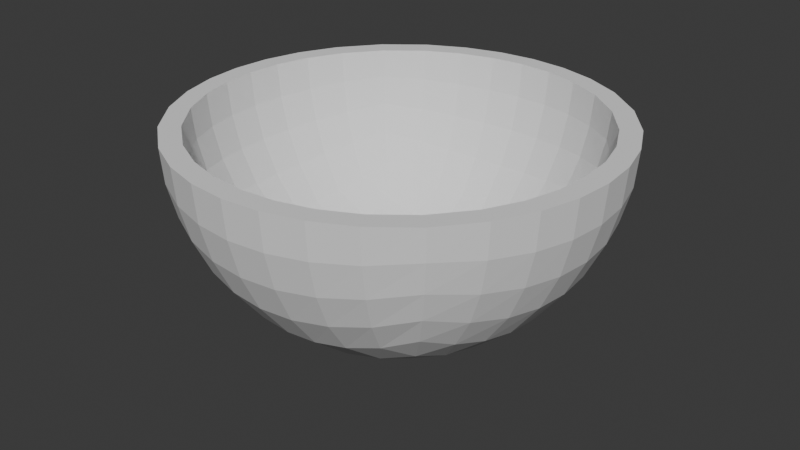 # Source: SphereBowl.blend  (saved by Blender 4.1.23; exported with 4.5.12 LTS)
import bpy
from mathutils import Matrix  # noqa: F401  (used for matrix-valued properties, if any)

bpy.ops.wm.read_factory_settings(use_empty=True)
scene = bpy.context.scene
scene.name = 'Scene'

# ---- collections
col_spherebowl = bpy.data.collections.new('SphereBowl'); scene.collection.children.link(col_spherebowl)

# ---- world
world_world = bpy.data.worlds.new('World'); scene.world = world_world
world_world.use_nodes = True; world_world.node_tree.nodes.clear()
_N = world_world.node_tree.nodes; _L = world_world.node_tree.links
n0 = _N.new('ShaderNodeOutputWorld'); n0.name = 'World Output'; n0.location = (300, 300)
n1 = _N.new('ShaderNodeBackground'); n1.name = 'Background'; n1.location = (10, 300)
n1.inputs[0].default_value = (0.05088, 0.05088, 0.05088, 1.0)
_L.new(n1.outputs[0], n0.inputs[0])
n0.is_active_output = True
world_world.color = (0.05088, 0.05088, 0.05088)
world_world.use_sun_shadow = False
world_world.sun_shadow_jitter_overblur = 0.0

# ---- meshes
me_roundcube = bpy.data.meshes.new('Roundcube')
me_roundcube.from_pydata([(0.5774, 0.5774, -0.5774), (0.433, 0.6374, -0.6374), (0.2887, 0.677, -0.677), (0.1443, 0.6997, -0.6997), (0.0, 0.7071, -0.7071), (-0.1443, 0.6997, -0.6997), (-0.2887, 0.677, -0.677), (-0.433, 0.6374, -0.6374), (0.6374, 0.6374, -0.433), (0.478, 0.7369, -0.478), (0.3187, 0.8004, -0.5078), (0.1593, 0.8362, -0.5248), (0.0, 0.8478, -0.5303), (-0.1593, 0.8362, -0.5248), (-0.3187, 0.8004, -0.5078), (-0.478, 0.7369, -0.478), (0.677, 0.677, -0.2887), (0.5078, 0.8004, -0.3187), (0.3385, 0.878, -0.3385), (0.1693, 0.9214, -0.3499), (0.0, 0.9354, -0.3536), (-0.1693, 0.9214, -0.3499), (-0.3385, 0.878, -0.3385), (-0.5078, 0.8004, -0.3187), (0.6997, 0.6997, -0.1443), (0.5248, 0.8362, -0.1593), (0.3499, 0.9214, -0.1693), (0.1749, 0.9689, -0.1749), (0.0, 0.9843, -0.1768), (-0.1749, 0.9689, -0.1749), (-0.3499, 0.9214, -0.1693), (-0.5248, 0.8362, -0.1593), (0.7071, 0.7071, 0.0), (0.5303, 0.8478, 0.0), (0.3536, 0.9354, 0.0), (0.1768, 0.9843, 0.0), (0.0, 1.0, 0.0), (-0.1768, 0.9843, 0.0), (-0.3536, 0.9354, 0.0), (-0.5303, 0.8478, 0.0), (-0.5774, 0.5774, -0.5774), (-0.6374, 0.433, -0.6374), (-0.677, 0.2887, -0.677), (-0.6997, 0.1443, -0.6997), (-0.7071, 0.0, -0.7071), (-0.6997, -0.1443, -0.6997), (-0.677, -0.2887, -0.677), (-0.6374, -0.433, -0.6374), (-0.6374, 0.6374, -0.433), (-0.7369, 0.478, -0.478), (-0.8004, 0.3187, -0.5078), (-0.8362, 0.1593, -0.5248), (-0.8478, 0.0, -0.5303), (-0.8362, -0.1593, -0.5248), (-0.8004, -0.3187, -0.5078), (-0.7369, -0.478, -0.478), (-0.677, 0.677, -0.2887), (-0.8004, 0.5078, -0.3187), (-0.878, 0.3385, -0.3385), (-0.9214, 0.1693, -0.3499), (-0.9354, 0.0, -0.3536), (-0.9214, -0.1693, -0.3499), (-0.878, -0.3385, -0.3385), (-0.8004, -0.5078, -0.3187), (-0.6997, 0.6997, -0.1443), (-0.8362, 0.5248, -0.1593), (-0.9214, 0.3499, -0.1693), (-0.9689, 0.1749, -0.1749), (-0.9843, 0.0, -0.1768), (-0.9689, -0.1749, -0.1749), (-0.9214, -0.3499, -0.1693), (-0.8362, -0.5248, -0.1593), (-0.7071, 0.7071, 0.0), (-0.8478, 0.5303, 0.0), (-0.9354, 0.3536, 0.0), (-0.9843, 0.1768, 0.0), (-1.0, 0.0, 0.0), (-0.9843, -0.1768, 0.0), (-0.9354, -0.3536, 0.0), (-0.8478, -0.5303, 0.0), (-0.5774, -0.5774, -0.5774), (-0.433, -0.6374, -0.6374), (-0.2887, -0.677, -0.677), (-0.1443, -0.6997, -0.6997), (0.0, -0.7071, -0.7071), (0.1443, -0.6997, -0.6997), (0.2887, -0.677, -0.677), (0.433, -0.6374, -0.6374), (-0.6374, -0.6374, -0.433), (-0.478, -0.7369, -0.478), (-0.3187, -0.8004, -0.5078), (-0.1593, -0.8362, -0.5248), (0.0, -0.8478, -0.5303), (0.1593, -0.8362, -0.5248), (0.3187, -0.8004, -0.5078), (0.478, -0.7369, -0.478), (-0.677, -0.677, -0.2887), (-0.5078, -0.8004, -0.3187), (-0.3385, -0.878, -0.3385), (-0.1693, -0.9214, -0.3499), (0.0, -0.9354, -0.3536), (0.1693, -0.9214, -0.3499), (0.3385, -0.878, -0.3385), (0.5078, -0.8004, -0.3187), (-0.6997, -0.6997, -0.1443), (-0.5248, -0.8362, -0.1593), (-0.3499, -0.9214, -0.1693), (-0.1749, -0.9689, -0.1749), (0.0, -0.9843, -0.1768), (0.1749, -0.9689, -0.1749), (0.3499, -0.9214, -0.1693), (0.5248, -0.8362, -0.1593), (-0.7071, -0.7071, 0.0), (-0.5303, -0.8478, 0.0), (-0.3536, -0.9354, 0.0), (-0.1768, -0.9843, 0.0), (0.0, -1.0, 0.0), (0.1768, -0.9843, 0.0), (0.3536, -0.9354, 0.0), (0.5303, -0.8478, 0.0), (0.5774, -0.5774, -0.5774), (0.6374, -0.433, -0.6374), (0.677, -0.2887, -0.677), (0.6997, -0.1443, -0.6997), (0.7071, 0.0, -0.7071), (0.6997, 0.1443, -0.6997), (0.677, 0.2887, -0.677), (0.6374, 0.433, -0.6374), (0.6374, -0.6374, -0.433), (0.7369, -0.478, -0.478), (0.8004, -0.3187, -0.5078), (0.8362, -0.1593, -0.5248), (0.8478, 0.0, -0.5303), (0.8362, 0.1593, -0.5248), (0.8004, 0.3187, -0.5078), (0.7369, 0.478, -0.478), (0.677, -0.677, -0.2887), (0.8004, -0.5078, -0.3187), (0.878, -0.3385, -0.3385), (0.9214, -0.1693, -0.3499), (0.9354, 0.0, -0.3536), (0.9214, 0.1693, -0.3499), (0.878, 0.3385, -0.3385), (0.8004, 0.5078, -0.3187), (0.6997, -0.6997, -0.1443), (0.8362, -0.5248, -0.1593), (0.9214, -0.3499, -0.1693), (0.9689, -0.1749, -0.1749), (0.9843, 0.0, -0.1768), (0.9689, 0.1749, -0.1749), (0.9214, 0.3499, -0.1693), (0.8362, 0.5248, -0.1593), (0.7071, -0.7071, 0.0), (0.8478, -0.5303, 0.0), (0.9354, -0.3536, 0.0), (0.9843, -0.1768, 0.0), (1.0, 0.0, 0.0), (0.9843, 0.1768, 0.0), (0.9354, 0.3536, 0.0), (0.8478, 0.5303, 0.0), (0.478, -0.478, -0.7369), (0.3187, -0.5078, -0.8004), (0.1593, -0.5248, -0.8362), (0.0, -0.5303, -0.8478), (-0.1593, -0.5248, -0.8362), (-0.3187, -0.5078, -0.8004), (-0.478, -0.478, -0.7369), (0.5078, -0.3187, -0.8004), (0.3385, -0.3385, -0.878), (0.1693, -0.3499, -0.9214), (0.0, -0.3536, -0.9354), (-0.1693, -0.3499, -0.9214), (-0.3385, -0.3385, -0.878), (-0.5078, -0.3187, -0.8004), (0.5248, -0.1593, -0.8362), (0.3499, -0.1693, -0.9214), (0.1749, -0.1749, -0.9689), (0.0, -0.1768, -0.9843), (-0.1749, -0.1749, -0.9689), (-0.3499, -0.1693, -0.9214), (-0.5248, -0.1593, -0.8362), (0.5303, 0.0, -0.8478), (0.3536, 0.0, -0.9354), (0.1768, 0.0, -0.9843), (0.0, 0.0, -1.0), (-0.1768, 0.0, -0.9843), (-0.3536, 0.0, -0.9354), (-0.5303, 0.0, -0.8478), (0.5248, 0.1593, -0.8362), (0.3499, 0.1693, -0.9214), (0.1749, 0.1749, -0.9689), (0.0, 0.1768, -0.9843), (-0.1749, 0.1749, -0.9689), (-0.3499, 0.1693, -0.9214), (-0.5248, 0.1593, -0.8362), (0.5078, 0.3187, -0.8004), (0.3385, 0.3385, -0.878), (0.1693, 0.3499, -0.9214), (0.0, 0.3536, -0.9354), (-0.1693, 0.3499, -0.9214), (-0.3385, 0.3385, -0.878), (-0.5078, 0.3187, -0.8004), (0.478, 0.478, -0.7369), (0.3187, 0.5078, -0.8004), (0.1593, 0.5248, -0.8362), (0.0, 0.5303, -0.8478), (-0.1593, 0.5248, -0.8362), (-0.3187, 0.5078, -0.8004), (-0.478, 0.478, -0.7369), (0.6391, 0.6391, 0.0), (0.4793, 0.7662, 0.0), (0.3195, 0.8454, 0.0), (0.1598, 0.8896, 0.0), (3.584e-10, 0.9038, 0.0), (-0.1598, 0.8896, 0.0), (-0.3195, 0.8454, 0.0), (-0.4793, 0.7662, 0.0), (-0.6391, 0.6391, 0.0), (-0.7662, 0.4793, 0.0), (-0.8454, 0.3195, 0.0), (-0.8896, 0.1598, 0.0), (-0.8896, -0.1598, 0.0), (-0.8454, -0.3195, 0.0), (-0.7662, -0.4793, 0.0), (-0.6391, -0.6391, 0.0), (-0.4793, -0.7662, 0.0), (-0.3195, -0.8454, 0.0), (-0.1598, -0.8896, 0.0), (3.584e-10, -0.9038, 0.0), (0.1598, -0.8896, 0.0), (0.3195, -0.8454, 0.0), (0.4793, -0.7662, 0.0), (0.6391, -0.6391, 0.0), (0.7662, -0.4793, 0.0), (0.8454, -0.3195, 0.0), (0.8896, -0.1598, 0.0), (0.8896, 0.1598, 0.0), (0.8454, 0.3195, 0.0), (0.7662, 0.4793, 0.0), (0.5196, 0.5196, -0.5196), (0.3897, 0.5736, -0.5736), (0.2598, 0.6093, -0.6093), (0.1299, 0.6297, -0.6297), (1.019e-09, 0.6364, -0.6364), (-0.1299, 0.6297, -0.6297), (-0.2598, 0.6093, -0.6093), (-0.3897, 0.5736, -0.5736), (0.5736, 0.5736, -0.3897), (0.4302, 0.6632, -0.4302), (0.2868, 0.7204, -0.457), (0.1434, 0.7526, -0.4723), (1.019e-09, 0.763, -0.4773), (-0.1434, 0.7526, -0.4723), (-0.2868, 0.7204, -0.457), (-0.4302, 0.6632, -0.4302), (0.6093, 0.6093, -0.2598), (0.457, 0.7204, -0.2868), (0.3047, 0.7902, -0.3047), (0.1523, 0.8293, -0.3149), (1.019e-09, 0.8419, -0.3182), (-0.1523, 0.8293, -0.3149), (-0.3047, 0.7902, -0.3047), (-0.457, 0.7204, -0.2868), (0.6297, 0.6297, -0.1299), (0.4723, 0.7526, -0.1434), (0.3149, 0.8293, -0.1523), (0.1574, 0.872, -0.1574), (1.019e-09, 0.8858, -0.1591), (-0.1574, 0.872, -0.1574), (-0.3149, 0.8293, -0.1523), (-0.4723, 0.7526, -0.1434), (-0.5196, 0.5196, -0.5196), (-0.5736, 0.3897, -0.5736), (-0.6093, 0.2598, -0.6093), (-0.6297, 0.1299, -0.6297), (-0.6364, -2.857e-09, -0.6364), (-0.6297, -0.1299, -0.6297), (-0.6093, -0.2598, -0.6093), (-0.5736, -0.3897, -0.5736), (-0.5736, 0.5736, -0.3897), (-0.6632, 0.4302, -0.4302), (-0.7204, 0.2868, -0.457), (-0.7526, 0.1434, -0.4723), (-0.763, -2.857e-09, -0.4773), (-0.7526, -0.1434, -0.4723), (-0.7204, -0.2868, -0.457), (-0.6632, -0.4302, -0.4302), (-0.6093, 0.6093, -0.2598), (-0.7204, 0.457, -0.2868), (-0.7902, 0.3047, -0.3047), (-0.8293, 0.1523, -0.3149), (-0.8419, -2.857e-09, -0.3182), (-0.8293, -0.1523, -0.3149), (-0.7902, -0.3047, -0.3047), (-0.7204, -0.457, -0.2868), (-0.6297, 0.6297, -0.1299), (-0.7526, 0.4723, -0.1434), (-0.8293, 0.3149, -0.1523), (-0.872, 0.1574, -0.1574), (-0.8858, -2.857e-09, -0.1591), (-0.872, -0.1574, -0.1574), (-0.8293, -0.3149, -0.1523), (-0.7526, -0.4723, -0.1434), (-0.9, -2.857e-09, 3.227e-09), (-0.5196, -0.5196, -0.5196), (-0.3897, -0.5736, -0.5736), (-0.2598, -0.6093, -0.6093), (-0.1299, -0.6297, -0.6297), (1.019e-09, -0.6364, -0.6364), (0.1299, -0.6297, -0.6297), (0.2598, -0.6093, -0.6093), (0.3897, -0.5736, -0.5736), (-0.5736, -0.5736, -0.3897), (-0.4302, -0.6632, -0.4302), (-0.2868, -0.7204, -0.457), (-0.1434, -0.7526, -0.4723), (1.019e-09, -0.763, -0.4773), (0.1434, -0.7526, -0.4723), (0.2868, -0.7204, -0.457), (0.4302, -0.6632, -0.4302), (-0.6093, -0.6093, -0.2598), (-0.457, -0.7204, -0.2868), (-0.3047, -0.7902, -0.3047), (-0.1523, -0.8293, -0.3149), (1.019e-09, -0.8419, -0.3182), (0.1523, -0.8293, -0.3149), (0.3047, -0.7902, -0.3047), (0.457, -0.7204, -0.2868), (-0.6297, -0.6297, -0.1299), (-0.4723, -0.7526, -0.1434), (-0.3149, -0.8293, -0.1523), (-0.1574, -0.872, -0.1574), (1.019e-09, -0.8858, -0.1591), (0.1574, -0.872, -0.1574), (0.3149, -0.8293, -0.1523), (0.4723, -0.7526, -0.1434), (0.5196, -0.5196, -0.5196), (0.5736, -0.3897, -0.5736), (0.6093, -0.2598, -0.6093), (0.6297, -0.1299, -0.6297), (0.6364, -2.857e-09, -0.6364), (0.6297, 0.1299, -0.6297), (0.6093, 0.2598, -0.6093), (0.5736, 0.3897, -0.5736), (0.5736, -0.5736, -0.3897), (0.6632, -0.4302, -0.4302), (0.7204, -0.2868, -0.457), (0.7526, -0.1434, -0.4723), (0.763, -2.857e-09, -0.4773), (0.7526, 0.1434, -0.4723), (0.7204, 0.2868, -0.457), (0.6632, 0.4302, -0.4302), (0.6093, -0.6093, -0.2598), (0.7204, -0.457, -0.2868), (0.7902, -0.3047, -0.3047), (0.8293, -0.1523, -0.3149), (0.8419, -2.857e-09, -0.3182), (0.8293, 0.1523, -0.3149), (0.7902, 0.3047, -0.3047), (0.7204, 0.457, -0.2868), (0.6297, -0.6297, -0.1299), (0.7526, -0.4723, -0.1434), (0.8293, -0.3149, -0.1523), (0.872, -0.1574, -0.1574), (0.8858, -2.857e-09, -0.1591), (0.872, 0.1574, -0.1574), (0.8293, 0.3149, -0.1523), (0.7526, 0.4723, -0.1434), (0.9, -2.857e-09, 3.227e-09), (0.4302, -0.4302, -0.6632), (0.2868, -0.457, -0.7204), (0.1434, -0.4723, -0.7526), (1.019e-09, -0.4773, -0.763), (-0.1434, -0.4723, -0.7526), (-0.2868, -0.457, -0.7204), (-0.4302, -0.4302, -0.6632), (0.457, -0.2868, -0.7204), (0.3047, -0.3047, -0.7902), (0.1523, -0.3149, -0.8293), (1.019e-09, -0.3182, -0.8419), (-0.1523, -0.3149, -0.8293), (-0.3047, -0.3047, -0.7902), (-0.457, -0.2868, -0.7204), (0.4723, -0.1434, -0.7526), (0.3149, -0.1523, -0.8293), (0.1574, -0.1574, -0.872), (1.019e-09, -0.1591, -0.8858), (-0.1574, -0.1574, -0.872), (-0.3149, -0.1523, -0.8293), (-0.4723, -0.1434, -0.7526), (0.4773, -2.857e-09, -0.763), (0.3182, -2.857e-09, -0.8419), (0.1591, -2.857e-09, -0.8858), (1.019e-09, -2.857e-09, -0.9), (-0.1591, -2.857e-09, -0.8858), (-0.3182, -2.857e-09, -0.8419), (-0.4773, -2.857e-09, -0.763), (0.4723, 0.1434, -0.7526), (0.3149, 0.1523, -0.8293), (0.1574, 0.1574, -0.872), (1.019e-09, 0.1591, -0.8858), (-0.1574, 0.1574, -0.872), (-0.3149, 0.1523, -0.8293), (-0.4723, 0.1434, -0.7526), (0.457, 0.2868, -0.7204), (0.3047, 0.3047, -0.7902), (0.1523, 0.3149, -0.8293), (1.019e-09, 0.3182, -0.8419), (-0.1523, 0.3149, -0.8293), (-0.3047, 0.3047, -0.7902), (-0.457, 0.2868, -0.7204), (0.4302, 0.4302, -0.6632), (0.2868, 0.457, -0.7204), (0.1434, 0.4723, -0.7526), (1.019e-09, 0.4773, -0.763), (-0.1434, 0.4723, -0.7526), (-0.2868, 0.457, -0.7204), (-0.4302, 0.4302, -0.6632)], [], [(0, 1, 9, 8), (1, 2, 10, 9), (2, 3, 11, 10), (3, 4, 12, 11), (4, 5, 13, 12), (5, 6, 14, 13), (6, 7, 15, 14), (7, 40, 48, 15), (8, 9, 17, 16), (9, 10, 18, 17), (10, 11, 19, 18), (11, 12, 20, 19), (12, 13, 21, 20), (13, 14, 22, 21), (14, 15, 23, 22), (15, 48, 56, 23), (16, 17, 25, 24), (17, 18, 26, 25), (18, 19, 27, 26), (19, 20, 28, 27), (20, 21, 29, 28), (21, 22, 30, 29), (22, 23, 31, 30), (23, 56, 64, 31), (24, 25, 33, 32), (25, 26, 34, 33), (26, 27, 35, 34), (27, 28, 36, 35), (28, 29, 37, 36), (29, 30, 38, 37), (30, 31, 39, 38), (31, 64, 72, 39), (40, 41, 49, 48), (41, 42, 50, 49), (42, 43, 51, 50), (43, 44, 52, 51), (44, 45, 53, 52), (45, 46, 54, 53), (46, 47, 55, 54), (47, 80, 88, 55), (48, 49, 57, 56), (49, 50, 58, 57), (50, 51, 59, 58), (51, 52, 60, 59), (52, 53, 61, 60), (53, 54, 62, 61), (54, 55, 63, 62), (55, 88, 96, 63), (56, 57, 65, 64), (57, 58, 66, 65), (58, 59, 67, 66), (59, 60, 68, 67), (60, 61, 69, 68), (61, 62, 70, 69), (62, 63, 71, 70), (63, 96, 104, 71), (64, 65, 73, 72), (65, 66, 74, 73), (66, 67, 75, 74), (67, 68, 76, 75), (68, 69, 77, 76), (69, 70, 78, 77), (70, 71, 79, 78), (71, 104, 112, 79), (80, 81, 89, 88), (81, 82, 90, 89), (82, 83, 91, 90), (83, 84, 92, 91), (84, 85, 93, 92), (85, 86, 94, 93), (86, 87, 95, 94), (87, 120, 128, 95), (88, 89, 97, 96), (89, 90, 98, 97), (90, 91, 99, 98), (91, 92, 100, 99), (92, 93, 101, 100), (93, 94, 102, 101), (94, 95, 103, 102), (95, 128, 136, 103), (96, 97, 105, 104), (97, 98, 106, 105), (98, 99, 107, 106), (99, 100, 108, 107), (100, 101, 109, 108), (101, 102, 110, 109), (102, 103, 111, 110), (103, 136, 144, 111), (104, 105, 113, 112), (105, 106, 114, 113), (106, 107, 115, 114), (107, 108, 116, 115), (108, 109, 117, 116), (109, 110, 118, 117), (110, 111, 119, 118), (111, 144, 152, 119), (120, 121, 129, 128), (121, 122, 130, 129), (122, 123, 131, 130), (123, 124, 132, 131), (124, 125, 133, 132), (125, 126, 134, 133), (126, 127, 135, 134), (127, 0, 8, 135), (128, 129, 137, 136), (129, 130, 138, 137), (130, 131, 139, 138), (131, 132, 140, 139), (132, 133, 141, 140), (133, 134, 142, 141), (134, 135, 143, 142), (135, 8, 16, 143), (136, 137, 145, 144), (137, 138, 146, 145), (138, 139, 147, 146), (139, 140, 148, 147), (140, 141, 149, 148), (141, 142, 150, 149), (142, 143, 151, 150), (143, 16, 24, 151), (144, 145, 153, 152), (145, 146, 154, 153), (146, 147, 155, 154), (147, 148, 156, 155), (148, 149, 157, 156), (149, 150, 158, 157), (150, 151, 159, 158), (151, 24, 32, 159), (120, 87, 160, 121), (87, 86, 161, 160), (86, 85, 162, 161), (85, 84, 163, 162), (84, 83, 164, 163), (83, 82, 165, 164), (82, 81, 166, 165), (81, 80, 47, 166), (121, 160, 167, 122), (160, 161, 168, 167), (161, 162, 169, 168), (162, 163, 170, 169), (163, 164, 171, 170), (164, 165, 172, 171), (165, 166, 173, 172), (166, 47, 46, 173), (122, 167, 174, 123), (167, 168, 175, 174), (168, 169, 176, 175), (169, 170, 177, 176), (170, 171, 178, 177), (171, 172, 179, 178), (172, 173, 180, 179), (173, 46, 45, 180), (123, 174, 181, 124), (174, 175, 182, 181), (175, 176, 183, 182), (176, 177, 184, 183), (177, 178, 185, 184), (178, 179, 186, 185), (179, 180, 187, 186), (180, 45, 44, 187), (124, 181, 188, 125), (181, 182, 189, 188), (182, 183, 190, 189), (183, 184, 191, 190), (184, 185, 192, 191), (185, 186, 193, 192), (186, 187, 194, 193), (187, 44, 43, 194), (125, 188, 195, 126), (188, 189, 196, 195), (189, 190, 197, 196), (190, 191, 198, 197), (191, 192, 199, 198), (192, 193, 200, 199), (193, 194, 201, 200), (194, 43, 42, 201), (126, 195, 202, 127), (195, 196, 203, 202), (196, 197, 204, 203), (197, 198, 205, 204), (198, 199, 206, 205), (199, 200, 207, 206), (200, 201, 208, 207), (201, 42, 41, 208), (127, 202, 1, 0), (202, 203, 2, 1), (203, 204, 3, 2), (204, 205, 4, 3), (205, 206, 5, 4), (206, 207, 6, 5), (207, 208, 7, 6), (208, 41, 40, 7), (159, 32, 209, 238), (154, 155, 235, 234), (73, 74, 219, 218), (32, 33, 210, 209), (157, 158, 237, 236), (115, 116, 228, 227), (33, 34, 211, 210), (158, 159, 238, 237), (114, 115, 227, 226), (118, 119, 231, 230), (38, 39, 216, 215), (156, 157, 236, 368), (75, 76, 303, 220), (35, 36, 213, 212), (78, 79, 223, 222), (77, 78, 222, 221), (116, 117, 229, 228), (117, 118, 230, 229), (34, 35, 212, 211), (153, 154, 234, 233), (74, 75, 220, 219), (119, 152, 232, 231), (37, 38, 215, 214), (76, 77, 221, 303), (113, 114, 226, 225), (79, 112, 224, 223), (112, 113, 225, 224), (36, 37, 214, 213), (155, 156, 368, 235), (72, 73, 218, 217), (152, 153, 233, 232), (39, 72, 217, 216), (239, 240, 248, 247), (240, 241, 249, 248), (241, 242, 250, 249), (242, 243, 251, 250), (243, 244, 252, 251), (244, 245, 253, 252), (245, 246, 254, 253), (246, 271, 279, 254), (247, 248, 256, 255), (248, 249, 257, 256), (249, 250, 258, 257), (250, 251, 259, 258), (251, 252, 260, 259), (252, 253, 261, 260), (253, 254, 262, 261), (254, 279, 287, 262), (255, 256, 264, 263), (256, 257, 265, 264), (257, 258, 266, 265), (258, 259, 267, 266), (259, 260, 268, 267), (260, 261, 269, 268), (261, 262, 270, 269), (262, 287, 295, 270), (263, 264, 210, 209), (264, 265, 211, 210), (265, 266, 212, 211), (266, 267, 213, 212), (267, 268, 214, 213), (268, 269, 215, 214), (269, 270, 216, 215), (270, 295, 217, 216), (271, 272, 280, 279), (272, 273, 281, 280), (273, 274, 282, 281), (274, 275, 283, 282), (275, 276, 284, 283), (276, 277, 285, 284), (277, 278, 286, 285), (278, 304, 312, 286), (279, 280, 288, 287), (280, 281, 289, 288), (281, 282, 290, 289), (282, 283, 291, 290), (283, 284, 292, 291), (284, 285, 293, 292), (285, 286, 294, 293), (286, 312, 320, 294), (287, 288, 296, 295), (288, 289, 297, 296), (289, 290, 298, 297), (290, 291, 299, 298), (291, 292, 300, 299), (292, 293, 301, 300), (293, 294, 302, 301), (294, 320, 328, 302), (295, 296, 218, 217), (296, 297, 219, 218), (297, 298, 220, 219), (298, 299, 303, 220), (299, 300, 221, 303), (300, 301, 222, 221), (301, 302, 223, 222), (302, 328, 224, 223), (304, 305, 313, 312), (305, 306, 314, 313), (306, 307, 315, 314), (307, 308, 316, 315), (308, 309, 317, 316), (309, 310, 318, 317), (310, 311, 319, 318), (311, 336, 344, 319), (312, 313, 321, 320), (313, 314, 322, 321), (314, 315, 323, 322), (315, 316, 324, 323), (316, 317, 325, 324), (317, 318, 326, 325), (318, 319, 327, 326), (319, 344, 352, 327), (320, 321, 329, 328), (321, 322, 330, 329), (322, 323, 331, 330), (323, 324, 332, 331), (324, 325, 333, 332), (325, 326, 334, 333), (326, 327, 335, 334), (327, 352, 360, 335), (328, 329, 225, 224), (329, 330, 226, 225), (330, 331, 227, 226), (331, 332, 228, 227), (332, 333, 229, 228), (333, 334, 230, 229), (334, 335, 231, 230), (335, 360, 232, 231), (336, 337, 345, 344), (337, 338, 346, 345), (338, 339, 347, 346), (339, 340, 348, 347), (340, 341, 349, 348), (341, 342, 350, 349), (342, 343, 351, 350), (343, 239, 247, 351), (344, 345, 353, 352), (345, 346, 354, 353), (346, 347, 355, 354), (347, 348, 356, 355), (348, 349, 357, 356), (349, 350, 358, 357), (350, 351, 359, 358), (351, 247, 255, 359), (352, 353, 361, 360), (353, 354, 362, 361), (354, 355, 363, 362), (355, 356, 364, 363), (356, 357, 365, 364), (357, 358, 366, 365), (358, 359, 367, 366), (359, 255, 263, 367), (360, 361, 233, 232), (361, 362, 234, 233), (362, 363, 235, 234), (363, 364, 368, 235), (364, 365, 236, 368), (365, 366, 237, 236), (366, 367, 238, 237), (367, 263, 209, 238), (336, 311, 369, 337), (311, 310, 370, 369), (310, 309, 371, 370), (309, 308, 372, 371), (308, 307, 373, 372), (307, 306, 374, 373), (306, 305, 375, 374), (305, 304, 278, 375), (337, 369, 376, 338), (369, 370, 377, 376), (370, 371, 378, 377), (371, 372, 379, 378), (372, 373, 380, 379), (373, 374, 381, 380), (374, 375, 382, 381), (375, 278, 277, 382), (338, 376, 383, 339), (376, 377, 384, 383), (377, 378, 385, 384), (378, 379, 386, 385), (379, 380, 387, 386), (380, 381, 388, 387), (381, 382, 389, 388), (382, 277, 276, 389), (339, 383, 390, 340), (383, 384, 391, 390), (384, 385, 392, 391), (385, 386, 393, 392), (386, 387, 394, 393), (387, 388, 395, 394), (388, 389, 396, 395), (389, 276, 275, 396), (340, 390, 397, 341), (390, 391, 398, 397), (391, 392, 399, 398), (392, 393, 400, 399), (393, 394, 401, 400), (394, 395, 402, 401), (395, 396, 403, 402), (396, 275, 274, 403), (341, 397, 404, 342), (397, 398, 405, 404), (398, 399, 406, 405), (399, 400, 407, 406), (400, 401, 408, 407), (401, 402, 409, 408), (402, 403, 410, 409), (403, 274, 273, 410), (342, 404, 411, 343), (404, 405, 412, 411), (405, 406, 413, 412), (406, 407, 414, 413), (407, 408, 415, 414), (408, 409, 416, 415), (409, 410, 417, 416), (410, 273, 272, 417), (343, 411, 240, 239), (411, 412, 241, 240), (412, 413, 242, 241), (413, 414, 243, 242), (414, 415, 244, 243), (415, 416, 245, 244), (416, 417, 246, 245), (417, 272, 271, 246)])
me_roundcube.update()

# ---- objects
ob_spherebowl = bpy.data.objects.new('SphereBowl', me_roundcube)

# ---- transforms, parenting, visibility, modifiers, constraints
ob_spherebowl.location = (0.0, 0.0, 0.0)

# ---- collection membership
col_spherebowl.objects.link(ob_spherebowl)

# ---- scene / render settings (as saved in the file)
scene.frame_start = 1; scene.frame_end = 250; scene.frame_set(1)
scene.render.engine = 'BLENDER_EEVEE_NEXT'
scene.cycles.sampling_pattern = 'TABULATED_SOBOL'
scene.eevee.ray_tracing_options.trace_max_roughness = 0.0
bpy.context.view_layer.update()

# ---- added for rendering (the .blend has no active camera and no usable light): camera, sun
cam_auto = bpy.data.cameras.new('AutoCamera')
cam_auto.lens = 50.0
cam_auto.sensor_width = 36.0
cam_auto.clip_end = 1000.0
ob_auto_camera = bpy.data.objects.new('AutoCamera', cam_auto)
scene.collection.objects.link(ob_auto_camera)
ob_auto_camera.location = (2.77567, -3.33081, 1.72054)
ob_auto_camera.rotation_euler = (1.09748, -7.21219e-08, 0.694738)
scene.camera = ob_auto_camera
light_auto_sun = bpy.data.lights.new('AutoSun', 'SUN')
light_auto_sun.energy = 3.0
light_auto_sun.angle = 0.0523599
ob_auto_sun = bpy.data.objects.new('AutoSun', light_auto_sun)
scene.collection.objects.link(ob_auto_sun)
ob_auto_sun.rotation_euler = (0.872665, 0.174533, 0.523599)
bpy.context.view_layer.update()
